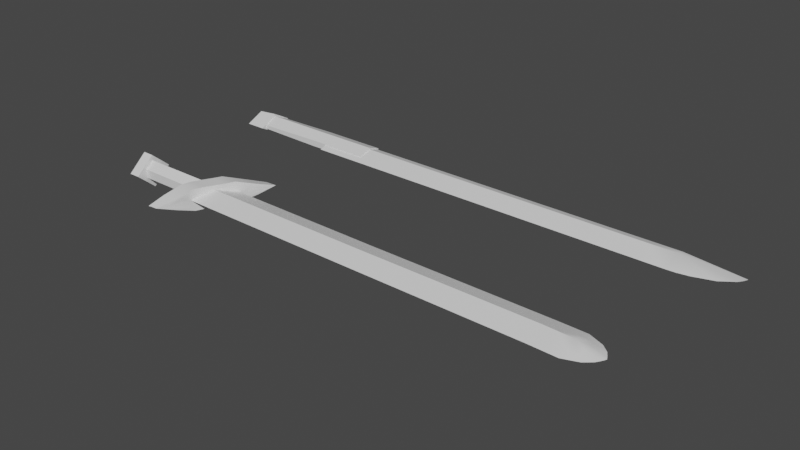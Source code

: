 # Source: SM_Swords.blend  (saved by Blender 3.5.10; exported with 4.5.12 LTS)
import bpy
from mathutils import Matrix  # noqa: F401  (used for matrix-valued properties, if any)

bpy.ops.wm.read_factory_settings(use_empty=True)
scene = bpy.context.scene
scene.name = 'Scene'

# ---- collections
col_collection = bpy.data.collections.new('Collection'); scene.collection.children.link(col_collection)

# ---- materials (node trees are filled in below, after node groups)
mat_m_sword2 = bpy.data.materials.new('M_Sword2')
mat_m_sword2.use_transparent_shadow = False
mat_m_sword1 = bpy.data.materials.new('M_Sword1')
mat_m_sword1.use_transparent_shadow = False

# ---- node groups
ng_auto_smooth = bpy.data.node_groups.new('Auto Smooth', 'GeometryNodeTree')
_s = ng_auto_smooth.interface.new_socket(name='Geometry', in_out='OUTPUT', socket_type='NodeSocketGeometry')
_s = ng_auto_smooth.interface.new_socket(name='Geometry', in_out='INPUT', socket_type='NodeSocketGeometry')
_s = ng_auto_smooth.interface.new_socket(name='Angle', in_out='INPUT', socket_type='NodeSocketFloat')
_s.subtype = 'ANGLE'
_s.min_value = 0.0
_s.max_value = 3.142
ng_auto_smooth.is_modifier = True
_N = ng_auto_smooth.nodes; _L = ng_auto_smooth.links
n0 = _N.new('NodeGroupOutput'); n0.name = 'Group Output'; n0.location = (480, -100)
n1 = _N.new('NodeGroupInput'); n1.name = 'Group Input'; n1.location = (-420, -300)
n2 = _N.new('NodeGroupInput'); n2.name = 'Group Input.001'; n2.location = (-60, -100)
n3 = _N.new('GeometryNodeSetShadeSmooth'); n3.name = 'Set Shade Smooth'; n3.location = (120, -100)
n3.domain = 'EDGE'
n4 = _N.new('GeometryNodeSetShadeSmooth'); n4.name = 'Set Shade Smooth.001'; n4.location = (300, -100)
n5 = _N.new('GeometryNodeInputMeshEdgeAngle'); n5.name = 'Edge Angle'; n5.location = (-420, -220)
n6 = _N.new('GeometryNodeInputEdgeSmooth'); n6.name = 'Is Edge Smooth'; n6.location = (-60, -160)
n7 = _N.new('GeometryNodeInputShadeSmooth'); n7.name = 'Is Face Smooth'; n7.location = (-240, -340)
n8 = _N.new('FunctionNodeBooleanMath'); n8.name = 'Boolean Math'; n8.location = (-60, -220)
n9 = _N.new('FunctionNodeCompare'); n9.name = 'Compare'; n9.location = (-240, -180)
n9.operation = 'LESS_EQUAL'
_L.new(n5.outputs[0], n9.inputs[0])
_L.new(n4.outputs[0], n0.inputs[0])
_L.new(n1.outputs[1], n9.inputs[1])
_L.new(n9.outputs[0], n8.inputs[0])
_L.new(n7.outputs[0], n8.inputs[1])
_L.new(n2.outputs[0], n3.inputs[0])
_L.new(n6.outputs[0], n3.inputs[1])
_L.new(n3.outputs[0], n4.inputs[0])
_L.new(n8.outputs[0], n3.inputs[2])
n0.is_active_output = True

# ---- material node trees
mat_m_sword2.use_nodes = True; mat_m_sword2.node_tree.nodes.clear()
_N = mat_m_sword2.node_tree.nodes; _L = mat_m_sword2.node_tree.links
n0 = _N.new('ShaderNodeBsdfPrincipled'); n0.name = 'Principled BSDF'; n0.location = (10, 300)
n0.distribution = 'GGX'
n0.subsurface_method = 'RANDOM_WALK_SKIN'
n0.inputs[3].default_value = 1.45
n0.inputs[27].default_value = (0.0, 0.0, 0.0, 1.0)
n0.inputs[28].default_value = 1.0
n1 = _N.new('ShaderNodeOutputMaterial'); n1.name = 'Material Output'; n1.location = (300, 300)
_L.new(n0.outputs[0], n1.inputs[0])
n1.is_active_output = True
mat_m_sword1.use_nodes = True; mat_m_sword1.node_tree.nodes.clear()
_N = mat_m_sword1.node_tree.nodes; _L = mat_m_sword1.node_tree.links
n0 = _N.new('ShaderNodeBsdfPrincipled'); n0.name = 'Principled BSDF'; n0.location = (10, 300)
n0.distribution = 'GGX'
n0.subsurface_method = 'RANDOM_WALK_SKIN'
n0.inputs[3].default_value = 1.45
n0.inputs[27].default_value = (0.0, 0.0, 0.0, 1.0)
n0.inputs[28].default_value = 1.0
n1 = _N.new('ShaderNodeOutputMaterial'); n1.name = 'Material Output'; n1.location = (300, 300)
_L.new(n0.outputs[0], n1.inputs[0])
n1.is_active_output = True

# ---- world
world_world = bpy.data.worlds.new('World'); scene.world = world_world
world_world.use_nodes = True; world_world.node_tree.nodes.clear()
_N = world_world.node_tree.nodes; _L = world_world.node_tree.links
n0 = _N.new('ShaderNodeOutputWorld'); n0.name = 'World Output'; n0.location = (300, 300)
n1 = _N.new('ShaderNodeBackground'); n1.name = 'Background'; n1.location = (10, 300)
n1.inputs[0].default_value = (0.05088, 0.05088, 0.05088, 1.0)
_L.new(n1.outputs[0], n0.inputs[0])
n0.is_active_output = True
world_world.color = (0.05088, 0.05088, 0.05088)
world_world.use_sun_shadow = False
world_world.sun_shadow_jitter_overblur = 0.0

# ---- meshes
me_cube = bpy.data.meshes.new('Cube')
me_cube.from_pydata([(0.002224, -0.0001824, -0.02312), (-0.03382, -0.07445, 0.0), (0.002224, -0.0001824, 0.02312), (1.302, -0.007389, -0.02232), (1.301, -0.08182, 0.0007648), (1.302, -0.006927, 0.02397), (0.00204, -0.0001694, -0.03972), (-0.04916, -0.1199, 0.0), (0.00204, -0.0001694, 0.03972), (-0.06484, -0.0001752, -0.03972), (-0.06484, -0.0001752, 0.03972), (-0.02857, -0.06503, -0.03972), (-0.07597, -0.1877, 0.0), (-0.02857, -0.06503, 0.03972), (-0.08773, -0.06706, -0.03972), (-0.1102, -0.1915, 0.0), (-0.08773, -0.06706, 0.03972), (-0.3195, 0.0, -0.03972), (-0.3195, 0.0, 0.03972), (1.407, -0.009381, -0.02341), (1.406, -0.08344, -0.000212), (1.407, -0.009526, 0.02282), (1.46, -0.06275, -0.0007514), (1.486, -0.03985, -0.0009764), (1.496, -0.02499, -0.001049), (1.504, -0.008292, -0.001092), (-0.3607, 0.0, -0.03972), (-0.3607, -0.05088, 0.0), (-0.3607, 0.0, 0.03972), (-0.3195, 0.0, -0.05998), (-0.3195, -0.06819, 0.0), (-0.3195, 0.0, 0.05998), (-0.3607, 0.0, 0.05998), (-0.3607, 0.0, -0.05998), (-0.3607, -0.06819, 0.0), (-0.08691, -0.06627, 0.0), (-0.03194, -0.0702, 0.01791), (-0.03194, -0.0702, -0.01791), (0.03956, 0.07381, 0.0), (1.302, 0.06597, 0.0006872), (0.06496, 0.1193, 0.0), (0.03342, 0.06449, -0.03972), (0.0957, 0.1895, 0.0), (0.03342, 0.06449, 0.03972), (-0.03192, 0.06448, -0.03972), (0.05376, 0.187, 0.0), (-0.03192, 0.06448, 0.03972), (1.407, 0.06542, -0.0002893), (1.461, 0.04423, -0.0008038), (1.487, 0.022, -0.001004), (1.496, 0.007717, -0.001063), (-0.3607, 0.05088, 0.0), (-0.3195, 0.06819, 0.0), (-0.3607, 0.06819, 0.0), (-0.02689, 0.06364, 0.0), (0.03736, 0.0696, 0.01791), (0.03736, 0.0696, -0.01791), (-0.08125, -0.03098, 0.01568), (-0.08125, -0.03098, -0.01568), (-0.0869, -0.06622, 0.0), (-0.3188, -0.03079, -0.01568), (-0.3188, -0.03079, 0.01568), (-0.3195, -0.06814, 0.0), (-0.04712, 0.03043, -0.01568), (-0.04712, 0.03043, 0.01568), (-0.02693, 0.06359, 0.0), (-0.3188, 0.03079, 0.01568), (-0.3188, 0.03079, -0.01568), (-0.3195, 0.06814, 0.0), (-0.01828, -0.03727, -0.01156), (-0.01828, -0.03727, 0.01156), (0.6467, -0.005053, 0.02312), (1.301, -0.04415, 0.0124), (1.301, -0.04437, -0.01075), (0.6467, -0.005053, -0.02312), (0.6469, -0.07828, 0.0), (-0.03684, -0.09554, -0.008957), (-0.01678, -0.03514, 0.02882), (0.002143, -0.0001767, 0.03142), (-0.03795, -0.09763, 0.0), (0.002143, -0.0001767, -0.03142), (-0.03124, -0.000186, 0.03972), (-0.06107, -0.1596, 0.0), (-0.03124, -0.000186, -0.03972), (-0.04796, -0.1276, -0.01986), (-0.04796, -0.1276, 0.01986), (-0.1031, -0.129, -0.01986), (-0.1031, -0.129, 0.01986), (-0.06204, -0.06537, 0.03972), (-0.09948, -0.1887, 0.0), (-0.06204, -0.06537, -0.03972), (-0.01507, -0.03256, -0.03972), (-0.1026, -0.1286, 0.0), (-0.08109, -0.03274, 0.03972), (-0.08109, -0.03274, -0.03972), (-0.01507, -0.03256, 0.03972), (-0.1881, -1.074e-05, 0.03972), (-0.1881, -1.074e-05, -0.03972), (1.406, -0.0466, 0.0113), (1.406, -0.04654, -0.01182), (1.354, -0.008342, -0.02284), (1.353, -0.0826, 0.0003049), (1.355, -0.008157, 0.02343), (1.433, -0.07326, -0.0004928), (1.473, -0.0514, -0.0008731), (1.491, -0.03245, -0.001016), (1.5, -0.01667, -0.001073), (1.456, -0.009984, 0.01076), (1.447, -0.02539, 0.01085), (1.447, -0.02521, -0.01225), (1.455, -0.009779, -0.01234), (-0.3607, 0.0, -0.04985), (-0.3607, -0.02544, -0.01986), (-0.3607, -0.02544, 0.01986), (-0.3607, 0.0, 0.0), (-0.3195, 0.0, 0.04985), (-0.3195, -0.03409, -0.02999), (-0.3195, -0.03409, 0.02999), (-0.3428, 0.0, 0.05998), (-0.3607, -0.03409, -0.02999), (-0.3607, -0.03409, 0.02999), (-0.3428, -0.06819, 0.0), (-0.3428, 0.0, -0.05998), (-0.3195, 0.0, -0.04985), (-0.3607, -0.05953, 0.0), (-0.3607, 0.0, 0.04985), (-0.08783, -0.06666, 0.01986), (-0.08783, -0.06666, -0.01986), (-0.03684, -0.09554, 0.008957), (-0.03039, -0.06761, 0.02882), (-0.03299, -0.07232, 0.008957), (-0.01678, -0.03514, -0.02882), (-0.03039, -0.06761, -0.02882), (-0.03299, -0.07232, -0.008957), (0.02307, 0.03683, -0.01156), (0.02307, 0.03683, 0.01156), (1.303, 0.02973, 0.01235), (1.302, 0.02951, -0.01079), (0.6462, 0.06855, 0.0), (0.05058, 0.09479, -0.008957), (0.02131, 0.03473, 0.02882), (0.0516, 0.09687, 0.0), (0.08538, 0.1538, 0.0), (0.07091, 0.1272, -0.01986), (0.07091, 0.1272, 0.01986), (0.01282, 0.127, -0.01986), (0.01282, 0.127, 0.01986), (0.002416, 0.06445, 0.03972), (0.07816, 0.1879, 0.0), (0.002416, 0.06445, -0.03972), (0.01933, 0.03217, -0.03972), (0.01582, 0.1264, 0.0), (-0.04721, 0.03216, 0.03972), (-0.04721, 0.03216, -0.03972), (0.01933, 0.03217, 0.03972), (1.408, 0.02782, 0.01125), (1.408, 0.02789, -0.01186), (1.355, 0.06571, 0.0002237), (1.434, 0.0547, -0.0005601), (1.474, 0.03304, -0.0009131), (1.491, 0.01484, -0.001036), (1.5, -0.0003099, -0.00108), (1.447, 0.005439, 0.01083), (1.447, 0.005624, -0.01227), (-0.3607, 0.02544, -0.01986), (-0.3607, 0.02544, 0.01986), (-0.3195, 0.03409, -0.02999), (-0.3195, 0.03409, 0.02999), (-0.3607, 0.03409, -0.02999), (-0.3607, 0.03409, 0.02999), (-0.3428, 0.06819, 0.0), (-0.3607, 0.05953, 0.0), (-0.02882, 0.06405, 0.01986), (-0.02882, 0.06405, -0.01986), (0.05058, 0.09479, 0.008957), (0.03555, 0.06704, 0.02882), (0.03859, 0.0717, 0.008957), (0.02131, 0.03473, -0.02882), (0.03555, 0.06704, -0.02882), (0.03859, 0.0717, -0.008957), (-0.08432, -0.04868, 0.007841), (-0.08125, -0.03102, 0.0), (-0.08432, -0.04868, -0.007841), (-0.3185, -0.04947, -0.007841), (-0.3141, -0.03079, 0.0), (-0.3185, -0.04947, 0.007841), (-0.0365, 0.04701, -0.007841), (-0.04693, 0.03042, 0.0), (-0.0365, 0.04701, 0.007841), (-0.3185, 0.04947, 0.007841), (-0.3141, 0.03079, 0.0), (-0.3185, 0.04947, -0.007841), (-0.1922, -0.03079, -0.01568), (-0.1922, -0.03079, 0.01568), (-0.1834, 0.03072, 0.01568), (-0.1834, 0.03072, -0.01568), (-0.0869, -0.06624, 0.0), (-0.07332, -0.01551, -0.0277), (-0.07332, -0.01551, 0.0277), (-0.317, -0.0154, 0.0277), (-0.317, -0.0154, -0.0277), (-0.3195, -0.06816, 0.0), (-0.05607, 0.01513, -0.0277), (-0.02691, 0.06361, 0.0), (-0.317, 0.0154, -0.0277), (-0.05607, 0.01513, 0.0277), (-0.317, 0.0154, 0.0277), (-0.3195, 0.06816, 0.0), (-0.1833, 0.03071, 0.0), (-0.1923, -0.03079, 0.0), (0.02225, 0.03578, -0.02019), (0.06088, 0.1111, 0.01441), (-0.1859, 0.01536, -0.0277), (-0.1859, 0.01536, 0.0277), (-0.3607, 0.02977, -0.02493), (-0.3428, 0.03409, -0.02999), (-0.3428, 0.03409, 0.02999), (-0.3607, 0.02977, 0.02493), (1.441, 0.03008, -0.006426), (1.474, 0.002313, -0.006712), (1.474, 0.002193, 0.004836), (1.441, 0.03, 0.005126), (1.356, 0.02882, 0.01183), (1.355, 0.02873, -0.0113), (-0.01299, 0.03215, 0.03972), (-0.01299, 0.03215, -0.03972), (0.04543, 0.1267, 0.01986), (0.04543, 0.1267, -0.01986), (0.06088, 0.1111, -0.01441), (0.6465, 0.03169, 0.01156), (0.6465, 0.03169, -0.01156), (0.02225, 0.03578, 0.02019), (-0.01757, -0.03621, -0.02019), (-0.04108, -0.1117, 0.01441), (-0.1901, -0.0154, 0.0277), (-0.3607, -0.02977, -0.02493), (-0.3428, -0.03409, -0.02999), (-0.3428, -0.03409, 0.02999), (-0.3607, -0.02977, 0.02493), (1.44, -0.04934, -0.006381), (1.473, -0.0213, -0.0067), (1.473, -0.02142, 0.004849), (1.44, -0.04942, 0.005173), (1.354, -0.04532, 0.01188), (1.354, -0.04541, -0.01125), (-0.1901, -0.0154, -0.0277), (-0.04904, -0.03257, 0.03972), (-0.04904, -0.03257, -0.03972), (-0.07586, -0.1293, 0.01986), (-0.07586, -0.1293, -0.01986), (-0.04108, -0.1117, -0.01441), (0.6468, -0.04172, 0.01156), (0.6468, -0.04172, -0.01156), (-0.01757, -0.03621, 0.02019)], [], [(253, 78, 8, 77), (252, 75, 1, 69), (251, 70, 1, 75), (1, 79, 133), (16, 126, 87), (250, 82, 12, 84), (249, 89, 15, 86), (248, 88, 16, 87), (247, 91, 11, 90), (246, 93, 16, 88), (36, 77, 129), (35, 127, 92), (245, 192, 60, 200), (10, 198, 57, 180, 59, 196, 35, 126, 16, 93), (244, 100, 19, 99), (243, 101, 20, 98), (242, 108, 21, 98), (241, 106, 25, 107), (240, 110, 25, 106), (239, 103, 20, 99), (238, 124, 34, 120), (27, 113, 112), (62, 185, 61, 199, 18, 115, 31, 117, 30, 201), (237, 118, 32, 120), (236, 121, 34, 119), (63, 186, 65, 203, 54, 173, 44, 153, 9, 202), (235, 111, 33, 119), (17, 200, 60, 183, 62, 201, 30, 116, 29, 123), (234, 96, 18, 199), (233, 129, 13, 85), (7, 79, 128), (6, 131, 91), (232, 133, 37, 131), (231, 140, 8, 78), (230, 134, 38, 138), (229, 138, 38, 135), (38, 179, 141), (46, 146, 172), (228, 143, 42, 142), (227, 145, 45, 148), (226, 146, 46, 147), (225, 149, 41, 150), (224, 147, 46, 152), (55, 175, 140), (54, 151, 173), (17, 123, 29, 166, 52, 207, 68, 191, 67, 204), (10, 152, 46, 172, 54, 203, 65, 188, 64, 205), (223, 156, 19, 100), (222, 155, 47, 157), (221, 155, 21, 162), (220, 107, 25, 161), (219, 161, 25, 110), (218, 156, 47, 158), (217, 169, 53, 171), (51, 164, 165), (66, 189, 68, 207, 52, 167, 31, 115, 18, 206), (216, 169, 32, 118), (215, 168, 53, 170), (214, 168, 33, 111), (213, 206, 18, 96), (212, 204, 67, 195), (211, 144, 43, 175), (40, 174, 141), (6, 150, 177), (210, 177, 56, 179), (57, 181, 180), (60, 184, 183), (63, 187, 186), (66, 190, 189), (209, 181, 57, 193), (208, 187, 63, 195), (59, 182, 58, 197, 9, 94, 14, 127, 35, 196), (190, 208, 195, 67), (66, 194, 208, 190), (194, 64, 187, 208), (184, 209, 193, 61), (60, 192, 209, 184), (192, 58, 181, 209), (189, 191, 68), (189, 190, 191), (190, 67, 191), (186, 188, 65), (186, 187, 188), (187, 64, 188), (183, 185, 62), (183, 184, 185), (184, 61, 185), (180, 182, 59), (180, 181, 182), (181, 58, 182), (134, 210, 179, 38), (0, 80, 210, 134), (80, 6, 177, 210), (177, 178, 56), (177, 150, 178), (150, 41, 178), (141, 176, 38), (141, 174, 176), (174, 55, 176), (174, 211, 175, 55), (40, 142, 211, 174), (142, 42, 144, 211), (202, 212, 195, 63), (9, 97, 212, 202), (97, 17, 204, 212), (205, 213, 96, 10), (64, 194, 213, 205), (194, 66, 206, 213), (164, 214, 111, 26), (51, 171, 214, 164), (171, 53, 168, 214), (166, 215, 170, 52), (29, 122, 215, 166), (122, 33, 168, 215), (167, 216, 118, 31), (52, 170, 216, 167), (170, 53, 169, 216), (165, 114, 28), (165, 164, 114), (164, 26, 114), (165, 217, 171, 51), (28, 125, 217, 165), (125, 32, 169, 217), (159, 218, 158, 48), (49, 163, 218, 159), (163, 19, 156, 218), (163, 219, 110, 19), (49, 160, 219, 163), (160, 50, 161, 219), (160, 220, 161, 50), (49, 162, 220, 160), (162, 21, 107, 220), (159, 221, 162, 49), (48, 158, 221, 159), (158, 47, 155, 221), (136, 222, 157, 39), (5, 102, 222, 136), (102, 21, 155, 222), (137, 223, 100, 3), (39, 157, 223, 137), (157, 47, 156, 223), (173, 145, 44), (173, 151, 145), (151, 45, 145), (140, 154, 8), (140, 175, 154), (175, 43, 154), (81, 224, 152, 10), (8, 154, 224, 81), (154, 43, 147, 224), (83, 225, 150, 6), (9, 153, 225, 83), (153, 44, 149, 225), (144, 226, 147, 43), (42, 148, 226, 144), (148, 45, 146, 226), (143, 227, 148, 42), (41, 149, 227, 143), (149, 44, 145, 227), (139, 228, 142, 40), (56, 178, 228, 139), (178, 41, 143, 228), (172, 151, 54), (172, 146, 151), (146, 45, 151), (141, 139, 40), (141, 179, 139), (179, 56, 139), (71, 229, 135, 2), (5, 136, 229, 71), (136, 39, 138, 229), (137, 230, 138, 39), (3, 74, 230, 137), (74, 0, 134, 230), (135, 231, 78, 2), (38, 176, 231, 135), (176, 55, 140, 231), (80, 232, 131, 6), (0, 69, 232, 80), (69, 1, 133, 232), (91, 132, 11), (91, 131, 132), (131, 37, 132), (128, 130, 36), (128, 79, 130), (79, 1, 130), (82, 233, 85, 12), (7, 128, 233, 82), (128, 36, 129, 233), (193, 234, 199, 61), (57, 198, 234, 193), (198, 10, 96, 234), (124, 235, 119, 34), (27, 112, 235, 124), (112, 26, 111, 235), (122, 236, 119, 33), (29, 116, 236, 122), (116, 30, 121, 236), (121, 237, 120, 34), (30, 117, 237, 121), (117, 31, 118, 237), (112, 114, 26), (112, 113, 114), (113, 28, 114), (125, 238, 120, 32), (28, 113, 238, 125), (113, 27, 124, 238), (109, 239, 99, 19), (23, 104, 239, 109), (104, 22, 103, 239), (105, 240, 106, 24), (23, 109, 240, 105), (109, 19, 110, 240), (108, 241, 107, 21), (23, 105, 241, 108), (105, 24, 106, 241), (103, 242, 98, 20), (22, 104, 242, 103), (104, 23, 108, 242), (102, 243, 98, 21), (5, 72, 243, 102), (72, 4, 101, 243), (101, 244, 99, 20), (4, 73, 244, 101), (73, 3, 100, 244), (97, 245, 200, 17), (9, 197, 245, 97), (197, 58, 192, 245), (92, 86, 15), (92, 127, 86), (127, 14, 86), (129, 95, 13), (129, 77, 95), (77, 8, 95), (95, 246, 88, 13), (8, 81, 246, 95), (81, 10, 93, 246), (94, 247, 90, 14), (9, 83, 247, 94), (83, 6, 91, 247), (89, 248, 87, 15), (12, 85, 248, 89), (85, 13, 88, 248), (90, 249, 86, 14), (11, 84, 249, 90), (84, 12, 89, 249), (132, 250, 84, 11), (37, 76, 250, 132), (76, 7, 82, 250), (87, 92, 15), (87, 126, 92), (126, 35, 92), (133, 76, 37), (133, 79, 76), (79, 7, 76), (72, 251, 75, 4), (5, 71, 251, 72), (71, 2, 70, 251), (74, 252, 69, 0), (3, 73, 252, 74), (73, 4, 75, 252), (130, 253, 77, 36), (1, 70, 253, 130), (70, 2, 78, 253)])
me_cube.polygons.foreach_set('use_smooth', [True] * 264)
_uv = me_cube.uv_layers.new(name='UVMap')
_uv.uv.foreach_set('vector', [0.3606, 0.1056, 0.3532, 0.1324, 0.3478, 0.1324, 0.355, 0.1064, 0.178, 0.5573, 0.203, 0.5572, 0.203, 0.9998, 0.1776, 0.9898, 0.07647, 0.4427, 0.07603, 0.01012, 0.1014, 0.0001501, 0.1014, 0.4429, 0.3738, 0.07863, 0.3738, 0.06331, 0.3796, 0.0801, 0.4519, 0.3708, 0.439, 0.3711, 0.439, 0.3294, 0.3834, 0.05409, 0.3739, 0.02074, 0.3739, 0.0001501, 0.3869, 0.04305, 0.4765, 0.2403, 0.4794, 0.2838, 0.4737, 0.2882, 0.4603, 0.2475, 0.4299, 0.04804, 0.4201, 0.09136, 0.4053, 0.08348, 0.4137, 0.04088, 0.4657, 0.1741, 0.4858, 0.165, 0.4865, 0.1878, 0.4667, 0.197, 0.419, 0.1143, 0.4001, 0.1056, 0.4053, 0.08348, 0.4201, 0.09136, 0.3622, 0.08158, 0.355, 0.1064, 0.3551, 0.08345, 0.4261, 0.3715, 0.4132, 0.3711, 0.4261, 0.3297, 0.2871, 0.3377, 0.2998, 0.339, 0.2998, 0.4213, 0.2871, 0.4202, 0.4521, 0.4172, 0.4442, 0.4059, 0.4363, 0.3947, 0.4312, 0.383, 0.4261, 0.3715, 0.4261, 0.3715, 0.4261, 0.3715, 0.439, 0.3711, 0.4519, 0.3708, 0.4519, 0.3936, 0.1776, 0.09767, 0.1526, 0.09743, 0.153, 0.06418, 0.1776, 0.06385, 0.076, 0.9024, 0.1014, 0.9026, 0.101, 0.937, 0.07602, 0.9363, 0.07779, 0.9582, 0.0616, 0.9619, 0.0515, 0.9359, 0.07602, 0.9363, 0.05891, 0.9797, 0.05564, 0.9975, 0.05012, 0.9998, 0.05149, 0.9675, 0.1606, 0.0204, 0.1531, 0.03261, 0.152, 0.0001501, 0.1575, 0.0025, 0.1795, 0.04193, 0.1957, 0.0457, 0.2027, 0.06329, 0.1776, 0.06385, 0.2076, 0.2149, 0.207, 0.2402, 0.2033, 0.2444, 0.2033, 0.2148, 0.2107, 0.2359, 0.212, 0.215, 0.2314, 0.2321, 0.3473, 0.2442, 0.343, 0.2317, 0.339, 0.2191, 0.3381, 0.2065, 0.3375, 0.1939, 0.3424, 0.1895, 0.3474, 0.1852, 0.3474, 0.2146, 0.3473, 0.2443, 0.3473, 0.2443, 0.2737, 0.08898, 0.2737, 0.1186, 0.262, 0.1186, 0.2621, 0.08897, 0.2738, 0.02977, 0.2738, 0.05937, 0.2621, 0.05936, 0.2621, 0.02976, 0.3839, 0.391, 0.3788, 0.3782, 0.3737, 0.3657, 0.3737, 0.3657, 0.3737, 0.3656, 0.3867, 0.3661, 0.3998, 0.3669, 0.3995, 0.3901, 0.3993, 0.414, 0.3916, 0.4025, 0.232, 0.2363, 0.2569, 0.2325, 0.2619, 0.2369, 0.2326, 0.2406, 0.2986, 0.2282, 0.3111, 0.2305, 0.3235, 0.2331, 0.3353, 0.2386, 0.3473, 0.2442, 0.3473, 0.2443, 0.3473, 0.2443, 0.318, 0.2408, 0.2887, 0.2369, 0.2937, 0.2326, 0.3329, 0.3377, 0.3456, 0.3364, 0.3456, 0.4218, 0.3329, 0.4202, 0.3643, 0.05407, 0.3551, 0.08345, 0.348, 0.08538, 0.3608, 0.04302, 0.3739, 0.04749, 0.3738, 0.06331, 0.368, 0.0648, 0.3998, 0.1324, 0.3926, 0.1064, 0.3997, 0.1084, 0.387, 0.1056, 0.3796, 0.0801, 0.3854, 0.08161, 0.3926, 0.1064, 0.3606, 0.1593, 0.3549, 0.1584, 0.3478, 0.1324, 0.3532, 0.1324, 0.128, 0.5578, 0.127, 0.9632, 0.1017, 0.9526, 0.1029, 0.5582, 0.02641, 0.4422, 0.001287, 0.4419, 0.0001501, 0.04733, 0.02541, 0.03674, 0.3737, 0.1867, 0.3796, 0.1852, 0.3737, 0.2037, 0.3476, 0.3669, 0.3607, 0.3169, 0.3607, 0.3661, 0.3831, 0.2148, 0.3866, 0.2272, 0.3736, 0.2695, 0.3737, 0.2461, 0.4781, 0.05262, 0.4587, 0.06118, 0.466, 0.01279, 0.4803, 0.005756, 0.4315, 0.2357, 0.4121, 0.2272, 0.4032, 0.1763, 0.4235, 0.1855, 0.4697, 0.1261, 0.4701, 0.1028, 0.4885, 0.09452, 0.4888, 0.1174, 0.423, 0.1622, 0.4235, 0.1855, 0.4032, 0.1763, 0.4028, 0.1531, 0.362, 0.1836, 0.3548, 0.1816, 0.3549, 0.1584, 0.3737, 0.3656, 0.3737, 0.3162, 0.3867, 0.3661, 0.2986, 0.2282, 0.2937, 0.2326, 0.2887, 0.2369, 0.2888, 0.2074, 0.2889, 0.1778, 0.2889, 0.1778, 0.2889, 0.1779, 0.2931, 0.1904, 0.2972, 0.2029, 0.298, 0.2156, 0.3481, 0.414, 0.348, 0.3901, 0.3476, 0.3669, 0.3607, 0.3661, 0.3737, 0.3656, 0.3737, 0.3657, 0.3737, 0.3657, 0.3686, 0.3782, 0.3635, 0.391, 0.3558, 0.4025, 0.1275, 0.09701, 0.1283, 0.06332, 0.153, 0.06418, 0.1526, 0.09743, 0.02583, 0.9031, 0.02673, 0.9368, 0.001224, 0.937, 0.0007363, 0.903, 0.02501, 0.9585, 0.02673, 0.9368, 0.0515, 0.9359, 0.04147, 0.962, 0.04339, 0.9797, 0.05149, 0.9675, 0.05012, 0.9998, 0.04489, 0.9974, 0.1451, 0.02036, 0.1467, 0.002567, 0.152, 0.0001501, 0.1531, 0.03261, 0.1267, 0.04153, 0.1283, 0.06332, 0.1029, 0.06302, 0.11, 0.04537, 0.2332, 0.1858, 0.2326, 0.1815, 0.262, 0.1778, 0.2582, 0.182, 0.2545, 0.1862, 0.2533, 0.2072, 0.2339, 0.1901, 0.3127, 0.189, 0.3008, 0.1835, 0.2889, 0.1779, 0.2889, 0.1778, 0.2889, 0.1778, 0.3181, 0.1813, 0.3474, 0.1852, 0.3424, 0.1895, 0.3375, 0.1939, 0.325, 0.1916, 0.2737, 0.1482, 0.262, 0.1482, 0.262, 0.1186, 0.2737, 0.1186, 0.2736, 0.2074, 0.2619, 0.2074, 0.262, 0.1778, 0.2737, 0.1778, 0.2576, 0.2073, 0.2619, 0.2074, 0.2619, 0.2369, 0.2569, 0.2325, 0.216, 0.335, 0.216, 0.4202, 0.2033, 0.4218, 0.2033, 0.3364, 0.2617, 0.335, 0.2617, 0.4202, 0.249, 0.4213, 0.249, 0.3334, 0.3643, 0.2148, 0.3608, 0.2272, 0.3477, 0.1794, 0.3548, 0.1816, 0.3737, 0.2207, 0.3679, 0.2022, 0.3737, 0.2037, 0.3998, 0.1324, 0.3997, 0.1564, 0.3926, 0.1585, 0.387, 0.1594, 0.3926, 0.1585, 0.3855, 0.1836, 0.3796, 0.1852, 0.4363, 0.3947, 0.4261, 0.3946, 0.4312, 0.383, 0.3235, 0.2331, 0.3309, 0.2259, 0.3353, 0.2386, 0.3839, 0.391, 0.3737, 0.3909, 0.3788, 0.3782, 0.3127, 0.189, 0.3052, 0.1961, 0.3008, 0.1835, 0.31, 0.3391, 0.3099, 0.2669, 0.3201, 0.2669, 0.3202, 0.339, 0.2388, 0.3333, 0.2388, 0.2447, 0.249, 0.2448, 0.249, 0.3334, 0.4261, 0.3715, 0.421, 0.383, 0.4159, 0.3947, 0.408, 0.4059, 0.4001, 0.4172, 0.4003, 0.3936, 0.4003, 0.3708, 0.4132, 0.3711, 0.4261, 0.3715, 0.4261, 0.3715, 0.2388, 0.4183, 0.2388, 0.3333, 0.249, 0.3334, 0.249, 0.4213, 0.2286, 0.4213, 0.2287, 0.3334, 0.2388, 0.3333, 0.2388, 0.4183, 0.2287, 0.3334, 0.2287, 0.2448, 0.2388, 0.2447, 0.2388, 0.3333, 0.31, 0.4183, 0.31, 0.3391, 0.3202, 0.339, 0.3202, 0.4213, 0.2998, 0.4213, 0.2998, 0.339, 0.31, 0.3391, 0.31, 0.4183, 0.2998, 0.339, 0.2998, 0.2669, 0.3099, 0.2669, 0.31, 0.3391, 0.3008, 0.1835, 0.2931, 0.1904, 0.2889, 0.1779, 0.3008, 0.1835, 0.3052, 0.1961, 0.2931, 0.1904, 0.3052, 0.1961, 0.2972, 0.2029, 0.2931, 0.1904, 0.3788, 0.3782, 0.3686, 0.3782, 0.3737, 0.3657, 0.3788, 0.3782, 0.3737, 0.3909, 0.3686, 0.3782, 0.3737, 0.3909, 0.3635, 0.391, 0.3686, 0.3782, 0.3353, 0.2386, 0.343, 0.2317, 0.3473, 0.2442, 0.3353, 0.2386, 0.3309, 0.2259, 0.343, 0.2317, 0.3309, 0.2259, 0.339, 0.2191, 0.343, 0.2317, 0.4312, 0.383, 0.421, 0.383, 0.4261, 0.3715, 0.4312, 0.383, 0.4261, 0.3946, 0.421, 0.383, 0.4261, 0.3946, 0.4159, 0.3947, 0.421, 0.383, 0.3813, 0.1602, 0.387, 0.1594, 0.3796, 0.1852, 0.3737, 0.1867, 0.3889, 0.1325, 0.3943, 0.1324, 0.387, 0.1594, 0.3813, 0.1602, 0.3943, 0.1324, 0.3998, 0.1324, 0.3926, 0.1585, 0.387, 0.1594, 0.3926, 0.1585, 0.3926, 0.1816, 0.3855, 0.1836, 0.3926, 0.1585, 0.3997, 0.1564, 0.3926, 0.1816, 0.3997, 0.1564, 0.3998, 0.1795, 0.3926, 0.1816, 0.3737, 0.2037, 0.3679, 0.1852, 0.3737, 0.1867, 0.3737, 0.2037, 0.3679, 0.2022, 0.3679, 0.1852, 0.3679, 0.2022, 0.362, 0.1836, 0.3679, 0.1852, 0.3679, 0.2022, 0.3643, 0.2148, 0.3548, 0.1816, 0.362, 0.1836, 0.3737, 0.2207, 0.3737, 0.2461, 0.3643, 0.2148, 0.3679, 0.2022, 0.3737, 0.2461, 0.3736, 0.2695, 0.3608, 0.2272, 0.3643, 0.2148, 0.2617, 0.2506, 0.2617, 0.335, 0.249, 0.3334, 0.249, 0.2448, 0.2743, 0.2563, 0.2744, 0.3364, 0.2617, 0.335, 0.2617, 0.2506, 0.2744, 0.3364, 0.2744, 0.4218, 0.2617, 0.4202, 0.2617, 0.335, 0.216, 0.2506, 0.216, 0.335, 0.2033, 0.3364, 0.2033, 0.2563, 0.2287, 0.2448, 0.2287, 0.3334, 0.216, 0.335, 0.216, 0.2506, 0.2287, 0.3334, 0.2286, 0.4213, 0.216, 0.4202, 0.216, 0.335, 0.2533, 0.2072, 0.2576, 0.2073, 0.2569, 0.2325, 0.252, 0.2282, 0.2545, 0.1862, 0.2582, 0.182, 0.2576, 0.2073, 0.2533, 0.2072, 0.2582, 0.182, 0.262, 0.1778, 0.2619, 0.2074, 0.2576, 0.2073, 0.2888, 0.2074, 0.2736, 0.2074, 0.2737, 0.1778, 0.2889, 0.1778, 0.2887, 0.2369, 0.2736, 0.2369, 0.2736, 0.2074, 0.2888, 0.2074, 0.2736, 0.2369, 0.2619, 0.2369, 0.2619, 0.2074, 0.2736, 0.2074, 0.2889, 0.1482, 0.2737, 0.1482, 0.2737, 0.1186, 0.2889, 0.1186, 0.2889, 0.1778, 0.2737, 0.1778, 0.2737, 0.1482, 0.2889, 0.1482, 0.2737, 0.1778, 0.262, 0.1778, 0.262, 0.1482, 0.2737, 0.1482, 0.2339, 0.1901, 0.2326, 0.2111, 0.2132, 0.194, 0.2339, 0.1901, 0.2533, 0.2072, 0.2326, 0.2111, 0.2533, 0.2072, 0.252, 0.2282, 0.2326, 0.2111, 0.2339, 0.1901, 0.2332, 0.1858, 0.2582, 0.182, 0.2545, 0.1862, 0.2132, 0.194, 0.2083, 0.1896, 0.2332, 0.1858, 0.2339, 0.1901, 0.2083, 0.1896, 0.2033, 0.1853, 0.2326, 0.1815, 0.2332, 0.1858, 0.1246, 0.01965, 0.1267, 0.04153, 0.11, 0.04537, 0.1172, 0.02797, 0.132, 0.0114, 0.1431, 0.03806, 0.1267, 0.04153, 0.1246, 0.01965, 0.1431, 0.03806, 0.153, 0.06418, 0.1283, 0.06332, 0.1267, 0.04153, 0.1431, 0.03806, 0.1451, 0.02036, 0.1531, 0.03261, 0.153, 0.06418, 0.132, 0.0114, 0.1367, 0.00819, 0.1451, 0.02036, 0.1431, 0.03806, 0.1367, 0.00819, 0.1414, 0.004984, 0.1467, 0.002567, 0.1451, 0.02036, 0.03494, 0.9918, 0.04339, 0.9797, 0.04489, 0.9974, 0.03963, 0.995, 0.03024, 0.9886, 0.04147, 0.962, 0.04339, 0.9797, 0.03494, 0.9918, 0.04147, 0.962, 0.0515, 0.9359, 0.05149, 0.9675, 0.04339, 0.9797, 0.0229, 0.9803, 0.02501, 0.9585, 0.04147, 0.962, 0.03024, 0.9886, 0.01549, 0.972, 0.008346, 0.9546, 0.02501, 0.9585, 0.0229, 0.9803, 0.008346, 0.9546, 0.001224, 0.937, 0.02673, 0.9368, 0.02501, 0.9585, 0.02532, 0.869, 0.02583, 0.9031, 0.0007363, 0.903, 0.0005807, 0.8686, 0.05027, 0.8687, 0.05077, 0.9027, 0.02583, 0.9031, 0.02532, 0.869, 0.05077, 0.9027, 0.0515, 0.9359, 0.02673, 0.9368, 0.02583, 0.9031, 0.127, 0.1312, 0.1275, 0.09701, 0.1526, 0.09743, 0.1522, 0.1315, 0.1022, 0.1314, 0.1024, 0.09706, 0.1275, 0.09701, 0.127, 0.1312, 0.1024, 0.09706, 0.1029, 0.06302, 0.1283, 0.06332, 0.1275, 0.09701, 0.3867, 0.3661, 0.3867, 0.3169, 0.3998, 0.3669, 0.3867, 0.3661, 0.3737, 0.3162, 0.3867, 0.3169, 0.3737, 0.3162, 0.3737, 0.2698, 0.3867, 0.3169, 0.3549, 0.1584, 0.3478, 0.1564, 0.3478, 0.1324, 0.3549, 0.1584, 0.3548, 0.1816, 0.3478, 0.1564, 0.3548, 0.1816, 0.3477, 0.1794, 0.3478, 0.1564, 0.4209, 0.1382, 0.423, 0.1622, 0.4028, 0.1531, 0.401, 0.1292, 0.4406, 0.1471, 0.4421, 0.1709, 0.423, 0.1622, 0.4209, 0.1382, 0.4421, 0.1709, 0.4418, 0.1938, 0.4235, 0.1855, 0.423, 0.1622, 0.4675, 0.1501, 0.4697, 0.1261, 0.4888, 0.1174, 0.4872, 0.1412, 0.4476, 0.1591, 0.4494, 0.1353, 0.4697, 0.1261, 0.4675, 0.1501, 0.4494, 0.1353, 0.4498, 0.112, 0.4701, 0.1028, 0.4697, 0.1261, 0.4464, 0.2428, 0.4315, 0.2357, 0.4235, 0.1855, 0.4418, 0.1938, 0.4436, 0.2882, 0.4336, 0.2826, 0.4315, 0.2357, 0.4464, 0.2428, 0.4336, 0.2826, 0.4194, 0.2756, 0.4121, 0.2272, 0.4315, 0.2357, 0.4931, 0.04553, 0.4781, 0.05262, 0.4803, 0.005756, 0.4902, 0.0001501, 0.4885, 0.09452, 0.4701, 0.1028, 0.4781, 0.05262, 0.4931, 0.04553, 0.4701, 0.1028, 0.4498, 0.112, 0.4587, 0.06118, 0.4781, 0.05262, 0.3796, 0.2022, 0.3831, 0.2148, 0.3737, 0.2461, 0.3737, 0.2207, 0.3855, 0.1836, 0.3926, 0.1816, 0.3831, 0.2148, 0.3796, 0.2022, 0.3926, 0.1816, 0.3998, 0.1795, 0.3866, 0.2272, 0.3831, 0.2148, 0.3607, 0.3661, 0.3737, 0.3162, 0.3737, 0.3656, 0.3607, 0.3661, 0.3607, 0.3169, 0.3737, 0.3162, 0.3607, 0.3169, 0.3737, 0.2698, 0.3737, 0.3162, 0.3737, 0.2037, 0.3796, 0.2022, 0.3737, 0.2207, 0.3737, 0.2037, 0.3796, 0.1852, 0.3796, 0.2022, 0.3796, 0.1852, 0.3855, 0.1836, 0.3796, 0.2022, 0.05147, 0.4425, 0.02641, 0.4422, 0.02541, 0.03674, 0.0507, 0.02332, 0.05027, 0.8687, 0.02532, 0.869, 0.02641, 0.4422, 0.05147, 0.4425, 0.02532, 0.869, 0.0005807, 0.8686, 0.001287, 0.4419, 0.02641, 0.4422, 0.127, 0.1312, 0.128, 0.5578, 0.1029, 0.5582, 0.1022, 0.1314, 0.1522, 0.1315, 0.153, 0.5576, 0.128, 0.5578, 0.127, 0.1312, 0.153, 0.5576, 0.1523, 0.9766, 0.127, 0.9632, 0.128, 0.5578, 0.3662, 0.1602, 0.3606, 0.1593, 0.3532, 0.1324, 0.3586, 0.1324, 0.3737, 0.1867, 0.3679, 0.1852, 0.3606, 0.1593, 0.3662, 0.1602, 0.3679, 0.1852, 0.362, 0.1836, 0.3549, 0.1584, 0.3606, 0.1593, 0.3943, 0.1324, 0.387, 0.1056, 0.3926, 0.1064, 0.3998, 0.1324, 0.3889, 0.1325, 0.3813, 0.1048, 0.387, 0.1056, 0.3943, 0.1324, 0.3813, 0.1048, 0.3738, 0.07863, 0.3796, 0.0801, 0.387, 0.1056, 0.3997, 0.1084, 0.3925, 0.08349, 0.3997, 0.08544, 0.3997, 0.1084, 0.3926, 0.1064, 0.3925, 0.08349, 0.3926, 0.1064, 0.3854, 0.08161, 0.3925, 0.08349, 0.368, 0.0648, 0.368, 0.08009, 0.3622, 0.08158, 0.368, 0.0648, 0.3738, 0.06331, 0.368, 0.08009, 0.3738, 0.06331, 0.3738, 0.07863, 0.368, 0.08009, 0.3739, 0.02074, 0.3643, 0.05407, 0.3608, 0.04302, 0.3739, 0.0001501, 0.3739, 0.04749, 0.368, 0.0648, 0.3643, 0.05407, 0.3739, 0.02074, 0.368, 0.0648, 0.3622, 0.08158, 0.3551, 0.08345, 0.3643, 0.05407, 0.3202, 0.339, 0.3329, 0.3377, 0.3329, 0.4202, 0.3202, 0.4213, 0.3201, 0.2669, 0.3329, 0.2618, 0.3329, 0.3377, 0.3202, 0.339, 0.3329, 0.2618, 0.3455, 0.2563, 0.3456, 0.3364, 0.3329, 0.3377, 0.207, 0.2402, 0.232, 0.2363, 0.2326, 0.2406, 0.2033, 0.2444, 0.2107, 0.2359, 0.2314, 0.2321, 0.232, 0.2363, 0.207, 0.2402, 0.2314, 0.2321, 0.252, 0.2282, 0.2569, 0.2325, 0.232, 0.2363, 0.2738, 0.0001614, 0.2738, 0.02977, 0.2621, 0.02976, 0.2621, 0.0001501, 0.289, 0.0001761, 0.289, 0.02978, 0.2738, 0.02977, 0.2738, 0.0001614, 0.289, 0.02978, 0.289, 0.05939, 0.2738, 0.05937, 0.2738, 0.02977, 0.2738, 0.05937, 0.2737, 0.08898, 0.2621, 0.08897, 0.2621, 0.05936, 0.289, 0.05939, 0.2889, 0.08899, 0.2737, 0.08898, 0.2738, 0.05937, 0.2889, 0.08899, 0.2889, 0.1186, 0.2737, 0.1186, 0.2737, 0.08898, 0.2314, 0.2321, 0.2326, 0.2111, 0.252, 0.2282, 0.2314, 0.2321, 0.212, 0.215, 0.2326, 0.2111, 0.212, 0.215, 0.2132, 0.194, 0.2326, 0.2111, 0.2083, 0.1896, 0.2076, 0.2149, 0.2033, 0.2148, 0.2033, 0.1853, 0.2132, 0.194, 0.212, 0.215, 0.2076, 0.2149, 0.2083, 0.1896, 0.212, 0.215, 0.2107, 0.2359, 0.207, 0.2402, 0.2076, 0.2149, 0.1632, 0.03823, 0.1795, 0.04193, 0.1776, 0.06385, 0.153, 0.06418, 0.1729, 0.01129, 0.1806, 0.01964, 0.1795, 0.04193, 0.1632, 0.03823, 0.1806, 0.01964, 0.1883, 0.02805, 0.1957, 0.0457, 0.1795, 0.04193, 0.1679, 0.008071, 0.1606, 0.0204, 0.1575, 0.0025, 0.163, 0.004874, 0.1729, 0.01129, 0.1632, 0.03823, 0.1606, 0.0204, 0.1679, 0.008071, 0.1632, 0.03823, 0.153, 0.06418, 0.1531, 0.03261, 0.1606, 0.0204, 0.0616, 0.9619, 0.05891, 0.9797, 0.05149, 0.9675, 0.0515, 0.9359, 0.07101, 0.9888, 0.0661, 0.992, 0.05891, 0.9797, 0.0616, 0.9619, 0.0661, 0.992, 0.06114, 0.9952, 0.05564, 0.9975, 0.05891, 0.9797, 0.09396, 0.9545, 0.07779, 0.9582, 0.07602, 0.9363, 0.101, 0.937, 0.08648, 0.9721, 0.07883, 0.9805, 0.07779, 0.9582, 0.09396, 0.9545, 0.07883, 0.9805, 0.07101, 0.9888, 0.0616, 0.9619, 0.07779, 0.9582, 0.05077, 0.9027, 0.076, 0.9024, 0.07602, 0.9363, 0.0515, 0.9359, 0.05027, 0.8687, 0.0756, 0.8684, 0.076, 0.9024, 0.05077, 0.9027, 0.0756, 0.8684, 0.1013, 0.8683, 0.1014, 0.9026, 0.076, 0.9024, 0.2029, 0.09758, 0.1776, 0.09767, 0.1776, 0.06385, 0.2027, 0.06329, 0.2029, 0.1317, 0.1774, 0.1317, 0.1776, 0.09767, 0.2029, 0.09758, 0.1774, 0.1317, 0.1522, 0.1315, 0.1526, 0.09743, 0.1776, 0.09767, 0.2744, 0.3364, 0.2871, 0.3377, 0.2871, 0.4202, 0.2744, 0.4218, 0.2743, 0.2563, 0.287, 0.2618, 0.2871, 0.3377, 0.2744, 0.3364, 0.287, 0.2618, 0.2998, 0.2669, 0.2998, 0.339, 0.2871, 0.3377, 0.4261, 0.3297, 0.4132, 0.3294, 0.4261, 0.2885, 0.4261, 0.3297, 0.4132, 0.3711, 0.4132, 0.3294, 0.4132, 0.3711, 0.4003, 0.3708, 0.4132, 0.3294, 0.3551, 0.08345, 0.3479, 0.1084, 0.348, 0.08538, 0.3551, 0.08345, 0.355, 0.1064, 0.3479, 0.1084, 0.355, 0.1064, 0.3478, 0.1324, 0.3479, 0.1084, 0.4391, 0.1234, 0.419, 0.1143, 0.4201, 0.09136, 0.4398, 0.1005, 0.4406, 0.1471, 0.4209, 0.1382, 0.419, 0.1143, 0.4391, 0.1234, 0.4209, 0.1382, 0.401, 0.1292, 0.4001, 0.1056, 0.419, 0.1143, 0.4467, 0.1828, 0.4657, 0.1741, 0.4667, 0.197, 0.452, 0.2049, 0.4476, 0.1591, 0.4675, 0.1501, 0.4657, 0.1741, 0.4467, 0.1828, 0.4675, 0.1501, 0.4872, 0.1412, 0.4858, 0.165, 0.4657, 0.1741, 0.4328, 0.004582, 0.4299, 0.04804, 0.4137, 0.04088, 0.4271, 0.0001501, 0.4464, 0.0115, 0.446, 0.0565, 0.4299, 0.04804, 0.4328, 0.004582, 0.446, 0.0565, 0.4398, 0.1005, 0.4201, 0.09136, 0.4299, 0.04804, 0.4667, 0.197, 0.4765, 0.2403, 0.4603, 0.2475, 0.452, 0.2049, 0.4865, 0.1878, 0.4926, 0.2318, 0.4765, 0.2403, 0.4667, 0.197, 0.4926, 0.2318, 0.4931, 0.2768, 0.4794, 0.2838, 0.4765, 0.2403, 0.3925, 0.08349, 0.3834, 0.05409, 0.3869, 0.04305, 0.3997, 0.08544, 0.3854, 0.08161, 0.3797, 0.06481, 0.3834, 0.05409, 0.3925, 0.08349, 0.3797, 0.06481, 0.3739, 0.04749, 0.3739, 0.02074, 0.3834, 0.05409, 0.439, 0.3294, 0.4261, 0.3297, 0.4261, 0.2885, 0.439, 0.3294, 0.439, 0.3711, 0.4261, 0.3297, 0.439, 0.3711, 0.4261, 0.3715, 0.4261, 0.3297, 0.3796, 0.0801, 0.3797, 0.06481, 0.3854, 0.08161, 0.3796, 0.0801, 0.3738, 0.06331, 0.3797, 0.06481, 0.3738, 0.06331, 0.3739, 0.04749, 0.3797, 0.06481, 0.0756, 0.8684, 0.07647, 0.4427, 0.1014, 0.4429, 0.1013, 0.8683, 0.05027, 0.8687, 0.05147, 0.4425, 0.07647, 0.4427, 0.0756, 0.8684, 0.05147, 0.4425, 0.0507, 0.02332, 0.07603, 0.01012, 0.07647, 0.4427, 0.153, 0.5576, 0.178, 0.5573, 0.1776, 0.9898, 0.1523, 0.9766, 0.1522, 0.1315, 0.1774, 0.1317, 0.178, 0.5573, 0.153, 0.5576, 0.1774, 0.1317, 0.2029, 0.1317, 0.203, 0.5572, 0.178, 0.5573, 0.368, 0.08009, 0.3606, 0.1056, 0.355, 0.1064, 0.3622, 0.08158, 0.3738, 0.07863, 0.3663, 0.1048, 0.3606, 0.1056, 0.368, 0.08009, 0.3663, 0.1048, 0.3586, 0.1324, 0.3532, 0.1324, 0.3606, 0.1056])
me_cube.materials.append(mat_m_sword2)
me_cube.update()
me_cube_001 = bpy.data.meshes.new('Cube.001')
me_cube_001.from_pydata([(0.0, 0.0, -0.02312), (0.0, -0.07445, 0.0), (0.0, 0.0, 0.02312), (1.289, 0.0, -0.02312), (1.289, -0.07445, 0.0), (1.289, 0.0, 0.02312), (-0.06603, -3.423e-08, -0.02867), (-0.06603, -3.423e-08, 0.02867), (-0.3103, -3.423e-08, -0.02957), (-0.3103, -3.423e-08, 0.02957), (1.394, 0.0, -0.02312), (1.394, -0.07445, 0.0), (1.394, 0.0, 0.02312), (1.429, -0.07267, 0.0), (1.47, -0.06587, 0.0), (1.499, -0.05892, 0.0), (1.542, -0.04306, 0.0), (-0.3861, -1.259e-08, -0.02276), (-0.3861, -0.053, 2.043e-12), (-0.3861, -1.259e-08, 0.02276), (-0.3103, -1.862e-08, -0.03723), (-0.3103, -0.06857, 2.743e-13), (-0.3103, -1.862e-08, 0.03723), (-0.3861, -5.196e-09, 0.03085), (-0.3861, -5.196e-09, -0.03085), (-0.3861, -0.06819, 0.0), (0.1727, -0.04847, 0.01132), (0.1727, -3.423e-08, 0.02867), (0.1727, -3.423e-08, -0.02867), (1.602, 0.008058, 0.0), (1.59, -0.008942, 0.0), (1.573, -0.02483, 0.0), (-0.3861, 0.053, 2.043e-12), (-0.3103, 0.06857, 2.743e-13), (-0.3861, 0.06819, 0.0), (-0.06603, -0.04847, 0.01132), (-0.06603, -0.04847, -0.01132), (-0.3103, -0.04847, -0.006845), (-0.3103, -0.04847, 0.006845), (-0.3103, -0.06854, 2.843e-13), (-0.06603, 0.04847, -0.01132), (-0.06603, 0.04847, 0.01132), (-0.3103, 0.04847, 0.006845), (-0.3103, 0.04847, -0.006845), (-0.3103, 0.06854, 2.843e-13), (0.0, 0.0372, 0.01157), (0.0, 0.0372, -0.01157), (1.289, 0.0372, 0.01157), (1.289, 0.0372, -0.01157), (1.394, 0.0372, -0.01157), (1.394, 0.0372, 0.01157), (1.609, 0.02366, 0.0), (0.1727, -0.04847, -0.01132), (0.1727, 0.04847, -0.01132), (0.1727, 0.04847, 0.01132)], [], [(3, 4, 1, 0), (5, 2, 1, 4), (6, 36, 37, 8), (4, 3, 10, 11), (5, 4, 11, 12), (13, 14, 12, 11), (14, 15, 16, 12), (14, 10, 16, 15), (14, 13, 11, 10), (19, 18, 25, 23), (18, 19, 17), (39, 38, 9, 22, 21), (21, 22, 23, 25), (20, 21, 25, 24), (18, 17, 24, 25), (8, 37, 39, 21, 20), (35, 7, 9, 38), (5, 47, 45, 2), (5, 12, 50, 47), (8, 20, 33, 44, 43), (29, 51, 50, 12, 30), (48, 49, 10, 3), (30, 10, 49, 51, 29), (30, 12, 16, 31), (30, 31, 16, 10), (35, 36, 52, 26), (19, 23, 34, 32), (32, 17, 19), (42, 44, 33, 22, 9), (33, 34, 23, 22), (20, 24, 34, 33), (32, 34, 24, 17), (41, 42, 9, 7), (6, 8, 43, 40), (37, 38, 39), (42, 43, 44), (37, 36, 35, 38), (42, 41, 40, 43), (49, 50, 51), (48, 46, 45, 47), (49, 48, 47, 50), (3, 0, 46, 48), (36, 6, 28, 52), (41, 7, 27, 54), (6, 40, 53, 28), (40, 41, 54, 53), (7, 35, 26, 27), (54, 27, 26, 52, 28, 53), (1, 2, 45, 46, 0)])
me_cube_001.polygons.foreach_set('use_smooth', [True] * 49)
_uv = me_cube_001.uv_layers.new(name='UVMap')
_uv.uv.foreach_set('vector', [0.04562, 0.8184, 7.603e-05, 0.8198, 9.521e-05, 0.0653, 0.04571, 0.0653, 0.1045, 0.8184, 0.1048, 0.06531, 0.1504, 0.06531, 0.1504, 0.8198, 0.2672, 0.1708, 0.2972, 0.1709, 0.2971, 0.3134, 0.2658, 0.3132, 7.603e-05, 0.8198, 0.04562, 0.8184, 0.04705, 0.8778, 0.002978, 0.8818, 0.1045, 0.8184, 0.1504, 0.8198, 0.147, 0.8821, 0.1031, 0.8777, 0.1437, 0.9024, 0.1368, 0.9257, 0.1031, 0.8777, 0.147, 0.8821, 0.1368, 0.9257, 0.1307, 0.9417, 0.1183, 0.9655, 0.1031, 0.8777, 0.01313, 0.9256, 0.04705, 0.8778, 0.03151, 0.9654, 0.0192, 0.9417, 0.01313, 0.9256, 0.006254, 0.9023, 0.002978, 0.8818, 0.04705, 0.8778, 0.3062, 0.1669, 0.3054, 0.2005, 0.3018, 0.2086, 0.3019, 0.165, 0.3054, 0.2005, 0.3062, 0.1669, 0.3303, 0.1779, 0.4171, 0.2064, 0.415, 0.1942, 0.4132, 0.1631, 0.4171, 0.161, 0.4171, 0.2064, 0.375, 0.04538, 0.3788, 0.0907, 0.3345, 0.09264, 0.3309, 0.04916, 0.371, 7.602e-05, 0.375, 0.04538, 0.3309, 0.04916, 0.327, 0.005718, 0.3054, 0.2005, 0.3303, 0.1779, 0.3346, 0.1799, 0.3018, 0.2086, 0.3829, 0.1795, 0.408, 0.198, 0.4171, 0.2064, 0.4171, 0.2064, 0.379, 0.1817, 0.1642, 0.1709, 0.1942, 0.1708, 0.1953, 0.3131, 0.164, 0.3133, 0.1045, 0.8184, 0.08179, 0.8182, 0.08199, 0.0653, 0.1048, 0.06531, 0.1045, 0.8184, 0.1031, 0.8777, 0.08149, 0.8768, 0.08179, 0.8182, 0.3829, 0.1795, 0.379, 0.1817, 0.379, 0.1362, 0.379, 0.1362, 0.3811, 0.1484, 0.08435, 0.9964, 0.07479, 0.9999, 0.08149, 0.8768, 0.1031, 0.8777, 0.09495, 0.9911, 0.06836, 0.8182, 0.06859, 0.8768, 0.04705, 0.8778, 0.04562, 0.8184, 0.05466, 0.991, 0.04705, 0.8778, 0.06859, 0.8768, 0.07479, 0.9999, 0.06523, 0.9964, 0.09495, 0.9911, 0.1031, 0.8777, 0.1183, 0.9655, 0.1054, 0.9821, 0.05466, 0.991, 0.04425, 0.9821, 0.03151, 0.9654, 0.04705, 0.8778, 0.1642, 0.1709, 0.151, 0.1711, 0.1505, 0.03187, 0.1637, 0.03182, 0.3062, 0.1669, 0.3019, 0.165, 0.3347, 0.1363, 0.3311, 0.1443, 0.3311, 0.1443, 0.3303, 0.1779, 0.3062, 0.1669, 0.3881, 0.1446, 0.379, 0.1362, 0.379, 0.1362, 0.4171, 0.161, 0.4132, 0.1631, 0.379, 0.1362, 0.3347, 0.1363, 0.3345, 0.09264, 0.3788, 0.0907, 0.379, 0.1817, 0.3346, 0.1799, 0.3347, 0.1363, 0.379, 0.1362, 0.3311, 0.1443, 0.3347, 0.1363, 0.3346, 0.1799, 0.3303, 0.1779, 0.2241, 0.1706, 0.2266, 0.3128, 0.1953, 0.3131, 0.1942, 0.1708, 0.2672, 0.1708, 0.2658, 0.3132, 0.2346, 0.3128, 0.2373, 0.1706, 0.408, 0.198, 0.415, 0.1942, 0.4171, 0.2064, 0.3881, 0.1446, 0.3811, 0.1484, 0.379, 0.1362, 0.156, 0.3134, 0.151, 0.1711, 0.1642, 0.1709, 0.164, 0.3133, 0.2266, 0.3128, 0.2241, 0.1706, 0.2373, 0.1706, 0.2346, 0.3128, 0.06859, 0.8768, 0.08149, 0.8768, 0.07479, 0.9999, 0.06836, 0.8182, 0.06848, 0.0653, 0.08199, 0.0653, 0.08179, 0.8182, 0.06859, 0.8768, 0.06836, 0.8182, 0.08179, 0.8182, 0.08149, 0.8768, 0.04562, 0.8184, 0.04571, 0.0653, 0.06848, 0.0653, 0.06836, 0.8182, 0.2972, 0.1709, 0.2672, 0.1708, 0.2671, 0.03158, 0.2972, 0.03156, 0.2241, 0.1706, 0.1942, 0.1708, 0.1938, 0.03172, 0.2238, 0.03164, 0.2672, 0.1708, 0.2373, 0.1706, 0.2371, 0.03162, 0.2671, 0.03158, 0.2373, 0.1706, 0.2241, 0.1706, 0.2238, 0.03164, 0.2371, 0.03162, 0.1942, 0.1708, 0.1642, 0.1709, 0.1637, 0.03182, 0.1938, 0.03172, 0.2484, 9.364e-05, 0.2784, 7.603e-05, 0.3016, 0.01912, 0.2972, 0.03156, 0.2671, 0.03158, 0.2439, 0.01253, 0.07524, 7.603e-05, 0.08875, 0.04357, 0.08199, 0.0653, 0.06848, 0.0653, 0.06173, 0.04357])
me_cube_001.materials.append(mat_m_sword1)
me_cube_001.update()

# ---- objects
ob_sm_sword2 = bpy.data.objects.new('SM_Sword2', me_cube)
ob_sm_sword1 = bpy.data.objects.new('SM_Sword1', me_cube_001)

# ---- transforms, parenting, visibility, modifiers, constraints
ob_sm_sword2.location = (0.0, 0.0, 0.0)
_m = ob_sm_sword2.modifiers.new('Auto Smooth', 'NODES')
_m.node_group = ng_auto_smooth
_gi = [s.identifier for s in ng_auto_smooth.interface.items_tree if s.item_type == 'SOCKET' and s.in_out == 'INPUT']
_m[_gi[1]] = 0.5236  # Angle
ob_sm_sword1.location = (0.0, 0.5866, 0.0)
_m = ob_sm_sword1.modifiers.new('Auto Smooth', 'NODES')
_m.node_group = ng_auto_smooth
_gi = [s.identifier for s in ng_auto_smooth.interface.items_tree if s.item_type == 'SOCKET' and s.in_out == 'INPUT']
_m[_gi[1]] = 0.5236  # Angle

# ---- collection membership
col_collection.objects.link(ob_sm_sword2)
col_collection.objects.link(ob_sm_sword1)

# ---- scene / render settings (as saved in the file)
scene.frame_start = 1; scene.frame_end = 250; scene.frame_set(1)
scene.render.engine = 'BLENDER_EEVEE_NEXT'
scene.cycles.sampling_pattern = 'TABULATED_SOBOL'
scene.view_settings.view_transform = 'Filmic'
bpy.context.view_layer.update()

# ---- added for rendering (the .blend has no active camera and no usable light): camera, sun
cam_auto = bpy.data.cameras.new('AutoCamera')
cam_auto.lens = 50.0
cam_auto.sensor_width = 36.0
cam_auto.clip_end = 1000.0
ob_auto_camera = bpy.data.objects.new('AutoCamera', cam_auto)
scene.collection.objects.link(ob_auto_camera)
ob_auto_camera.location = (2.62043, -2.17866, 1.607)
ob_auto_camera.rotation_euler = (1.09748, -7.21219e-08, 0.694738)
scene.camera = ob_auto_camera
light_auto_sun = bpy.data.lights.new('AutoSun', 'SUN')
light_auto_sun.energy = 3.0
light_auto_sun.angle = 0.0523599
ob_auto_sun = bpy.data.objects.new('AutoSun', light_auto_sun)
scene.collection.objects.link(ob_auto_sun)
ob_auto_sun.rotation_euler = (0.872665, 0.174533, 0.523599)
bpy.context.view_layer.update()
